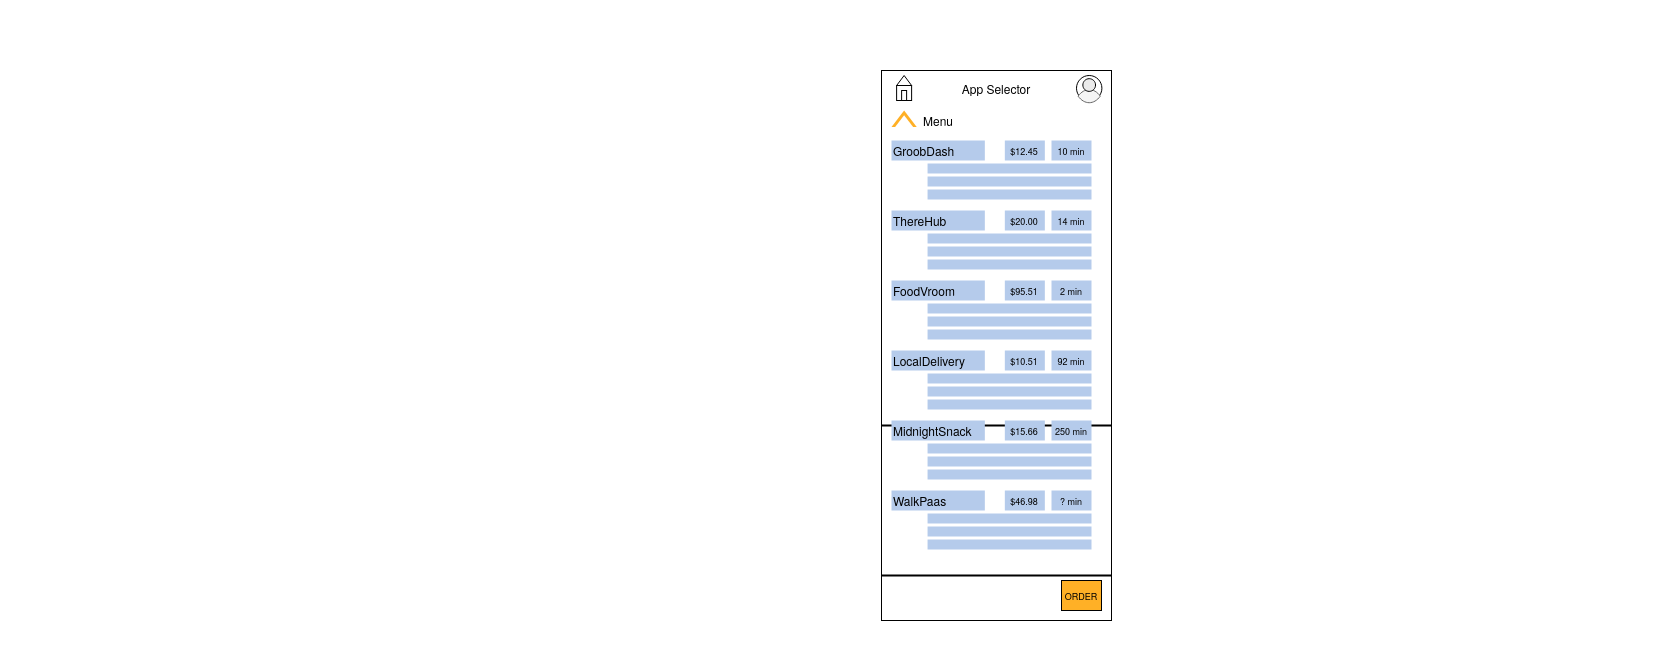

The diagram above was exported from draw.io. Its source (the exported page's mxGraphModel, read from the mxfile embedded in the PNG):
<mxGraphModel dx="1586" dy="908" grid="1" gridSize="10" guides="1" tooltips="1" connect="0" arrows="0" fold="1" page="1" pageScale="1" pageWidth="900" pageHeight="1600" math="0" shadow="0">
  <root>
    <mxCell id="0" />
    <mxCell id="1" parent="0" />
    <mxCell id="2" value="" style="rounded=0;whiteSpace=wrap;html=1;" vertex="1" parent="1">
      <mxGeometry x="970" y="90" width="230" height="550" as="geometry" />
    </mxCell>
    <mxCell id="3" value="" style="line;strokeWidth=2;html=1;" vertex="1" parent="1">
      <mxGeometry x="970" y="440" width="230" height="10" as="geometry" />
    </mxCell>
    <mxCell id="4" value="" style="group;aspect=fixed;" vertex="1" connectable="0" parent="1">
      <mxGeometry x="1165" y="95" width="25.41" height="29.38" as="geometry" />
    </mxCell>
    <mxCell id="5" value="" style="ellipse;whiteSpace=wrap;html=1;aspect=fixed;strokeColor=default;fillColor=#FFFFFF;" vertex="1" parent="4">
      <mxGeometry width="25.40742901015969" height="25.40742901015969" as="geometry" />
    </mxCell>
    <mxCell id="6" value="" style="whiteSpace=wrap;html=1;shape=mxgraph.basic.pointed_oval;strokeColor=#666666;fillColor=#f5f5f5;rotation=90;fontColor=#333333;" vertex="1" parent="4">
      <mxGeometry x="3.9703125" y="9.528648648648646" width="17.469375" height="22.23351351351351" as="geometry" />
    </mxCell>
    <mxCell id="7" value="" style="ellipse;whiteSpace=wrap;html=1;aspect=fixed;strokeColor=default;fillColor=#EBEBEB;" vertex="1" parent="4">
      <mxGeometry x="6.3525" y="3.1762162162162157" width="12.703714505079844" height="12.703714505079844" as="geometry" />
    </mxCell>
    <mxCell id="8" value="ORDER" style="rounded=0;whiteSpace=wrap;html=1;fontSize=9;strokeColor=default;fillColor=#FFB026;align=center;verticalAlign=middle;" vertex="1" parent="1">
      <mxGeometry x="1150" y="600" width="40" height="30" as="geometry" />
    </mxCell>
    <mxCell id="9" value="" style="group;aspect=fixed;fillColor=default;" vertex="1" connectable="0" parent="1">
      <mxGeometry x="980" y="130" width="25.23" height="20.000000000000004" as="geometry" />
    </mxCell>
    <mxCell id="10" value="" style="verticalLabelPosition=bottom;verticalAlign=top;html=1;shape=mxgraph.basic.acute_triangle;dx=0.5;strokeColor=none;fillColor=#FFB026;" vertex="1" parent="9">
      <mxGeometry width="25.230000000000004" height="16.56" as="geometry" />
    </mxCell>
    <mxCell id="11" value="" style="verticalLabelPosition=bottom;verticalAlign=top;html=1;shape=mxgraph.basic.acute_triangle;dx=0.5;strokeColor=none;fillColor=#FFFFFF;" vertex="1" parent="9">
      <mxGeometry x="3.605367000000001" y="4.731428571428578" width="18.021789000000005" height="11.828571428571426" as="geometry" />
    </mxCell>
    <mxCell id="12" value="" style="group;aspect=fixed;" vertex="1" connectable="0" parent="1">
      <mxGeometry x="985.11" y="95" width="15" height="25" as="geometry" />
    </mxCell>
    <mxCell id="13" value="" style="rounded=0;whiteSpace=wrap;html=1;fontSize=9;strokeColor=default;fillColor=#FFFFFF;align=center;verticalAlign=middle;container=0;" vertex="1" parent="12">
      <mxGeometry y="10" width="15" height="15" as="geometry" />
    </mxCell>
    <mxCell id="14" value="" style="rounded=0;whiteSpace=wrap;html=1;fontSize=9;strokeColor=default;fillColor=#FFFFFF;align=center;verticalAlign=middle;container=0;" vertex="1" parent="12">
      <mxGeometry x="5" y="15" width="5" height="10" as="geometry" />
    </mxCell>
    <mxCell id="15" value="" style="triangle;whiteSpace=wrap;html=1;fontSize=9;strokeColor=default;fillColor=#FFFFFF;align=center;verticalAlign=middle;rotation=-90;container=0;" vertex="1" parent="12">
      <mxGeometry x="2.5" y="-2.5" width="10" height="15" as="geometry" />
    </mxCell>
    <mxCell id="16" value="&lt;div align=&quot;center&quot;&gt;&lt;font style=&quot;font-size: 12px&quot;&gt;App Selector&lt;/font&gt;&lt;/div&gt;" style="rounded=0;whiteSpace=wrap;html=1;fontSize=9;strokeColor=none;fillColor=#FFFFFF;align=center;verticalAlign=middle;" vertex="1" parent="1">
      <mxGeometry x="1020.41" y="97.28" width="129.59" height="20.44" as="geometry" />
    </mxCell>
    <mxCell id="17" value="&lt;font style=&quot;font-size: 12px&quot;&gt;Menu&lt;/font&gt;" style="rounded=0;whiteSpace=wrap;html=1;fontSize=9;strokeColor=none;fillColor=#FFFFFF;align=left;verticalAlign=middle;" vertex="1" parent="1">
      <mxGeometry x="1010" y="129.56" width="170" height="20.44" as="geometry" />
    </mxCell>
    <mxCell id="18" value="" style="group" vertex="1" connectable="0" parent="1">
      <mxGeometry x="980" y="160" width="200" height="59" as="geometry" />
    </mxCell>
    <mxCell id="19" value="" style="rounded=0;whiteSpace=wrap;html=1;dashed=1;strokeColor=none;fillColor=#B5CBEB;" vertex="1" parent="18">
      <mxGeometry x="36.059999999999945" y="49" width="163.94" height="10" as="geometry" />
    </mxCell>
    <mxCell id="20" value="" style="group" vertex="1" connectable="0" parent="18">
      <mxGeometry width="200" height="46" as="geometry" />
    </mxCell>
    <mxCell id="21" value="" style="rounded=0;whiteSpace=wrap;html=1;dashed=1;strokeColor=none;fillColor=#B5CBEB;" vertex="1" parent="20">
      <mxGeometry x="36.06" y="23" width="163.94" height="10" as="geometry" />
    </mxCell>
    <mxCell id="22" value="" style="rounded=0;whiteSpace=wrap;html=1;dashed=1;strokeColor=none;fillColor=#B5CBEB;" vertex="1" parent="20">
      <mxGeometry x="36.059999999999945" y="36" width="163.94" height="10" as="geometry" />
    </mxCell>
    <mxCell id="23" value="GroobDash" style="rounded=0;whiteSpace=wrap;html=1;strokeColor=none;fillColor=#B5CBEB;align=left;" vertex="1" parent="20">
      <mxGeometry width="93.33333333333333" height="20" as="geometry" />
    </mxCell>
    <mxCell id="24" value="&lt;div style=&quot;font-size: 9px&quot; align=&quot;center&quot;&gt;&lt;font style=&quot;font-size: 9px&quot;&gt;$12.45&lt;br&gt;&lt;/font&gt;&lt;/div&gt;" style="rounded=0;whiteSpace=wrap;html=1;strokeColor=none;fillColor=#B5CBEB;align=center;" vertex="1" parent="20">
      <mxGeometry x="113.33333333333333" width="40" height="20" as="geometry" />
    </mxCell>
    <mxCell id="25" value="&lt;font style=&quot;font-size: 9px;&quot;&gt;10 min&lt;/font&gt;" style="rounded=0;whiteSpace=wrap;html=1;strokeColor=none;fillColor=#B5CBEB;align=center;verticalAlign=middle;fontSize=9;" vertex="1" parent="20">
      <mxGeometry x="160" width="40" height="20" as="geometry" />
    </mxCell>
    <mxCell id="26" value="" style="group" vertex="1" connectable="0" parent="1">
      <mxGeometry x="980" y="230" width="200" height="59" as="geometry" />
    </mxCell>
    <mxCell id="27" value="" style="rounded=0;whiteSpace=wrap;html=1;dashed=1;strokeColor=none;fillColor=#B5CBEB;" vertex="1" parent="26">
      <mxGeometry x="36.059999999999945" y="49" width="163.94" height="10" as="geometry" />
    </mxCell>
    <mxCell id="28" value="" style="group" vertex="1" connectable="0" parent="26">
      <mxGeometry width="200" height="46" as="geometry" />
    </mxCell>
    <mxCell id="29" value="" style="rounded=0;whiteSpace=wrap;html=1;dashed=1;strokeColor=none;fillColor=#B5CBEB;" vertex="1" parent="28">
      <mxGeometry x="36.06" y="23" width="163.94" height="10" as="geometry" />
    </mxCell>
    <mxCell id="30" value="" style="rounded=0;whiteSpace=wrap;html=1;dashed=1;strokeColor=none;fillColor=#B5CBEB;" vertex="1" parent="28">
      <mxGeometry x="36.059999999999945" y="36" width="163.94" height="10" as="geometry" />
    </mxCell>
    <mxCell id="31" value="ThereHub" style="rounded=0;whiteSpace=wrap;html=1;strokeColor=none;fillColor=#B5CBEB;align=left;" vertex="1" parent="28">
      <mxGeometry width="93.33333333333333" height="20" as="geometry" />
    </mxCell>
    <mxCell id="32" value="&lt;div style=&quot;font-size: 9px&quot; align=&quot;center&quot;&gt;&lt;font style=&quot;font-size: 9px&quot;&gt;$20.00&lt;br&gt;&lt;/font&gt;&lt;/div&gt;" style="rounded=0;whiteSpace=wrap;html=1;strokeColor=none;fillColor=#B5CBEB;align=center;" vertex="1" parent="28">
      <mxGeometry x="113.33333333333333" width="40" height="20" as="geometry" />
    </mxCell>
    <mxCell id="33" value="&lt;font style=&quot;font-size: 9px&quot;&gt;14 min&lt;/font&gt;" style="rounded=0;whiteSpace=wrap;html=1;strokeColor=none;fillColor=#B5CBEB;align=center;verticalAlign=middle;fontSize=9;" vertex="1" parent="28">
      <mxGeometry x="160" width="40" height="20" as="geometry" />
    </mxCell>
    <mxCell id="34" value="" style="group" vertex="1" connectable="0" parent="1">
      <mxGeometry x="980" y="300" width="200" height="59" as="geometry" />
    </mxCell>
    <mxCell id="35" value="" style="rounded=0;whiteSpace=wrap;html=1;dashed=1;strokeColor=none;fillColor=#B5CBEB;" vertex="1" parent="34">
      <mxGeometry x="36.059999999999945" y="49" width="163.94" height="10" as="geometry" />
    </mxCell>
    <mxCell id="36" value="" style="group" vertex="1" connectable="0" parent="34">
      <mxGeometry width="200" height="46" as="geometry" />
    </mxCell>
    <mxCell id="37" value="" style="rounded=0;whiteSpace=wrap;html=1;dashed=1;strokeColor=none;fillColor=#B5CBEB;" vertex="1" parent="36">
      <mxGeometry x="36.06" y="23" width="163.94" height="10" as="geometry" />
    </mxCell>
    <mxCell id="38" value="" style="rounded=0;whiteSpace=wrap;html=1;dashed=1;strokeColor=none;fillColor=#B5CBEB;" vertex="1" parent="36">
      <mxGeometry x="36.059999999999945" y="36" width="163.94" height="10" as="geometry" />
    </mxCell>
    <mxCell id="39" value="FoodVroom" style="rounded=0;whiteSpace=wrap;html=1;strokeColor=none;fillColor=#B5CBEB;align=left;" vertex="1" parent="36">
      <mxGeometry width="93.33333333333333" height="20" as="geometry" />
    </mxCell>
    <mxCell id="40" value="&lt;div style=&quot;font-size: 9px&quot; align=&quot;center&quot;&gt;&lt;font style=&quot;font-size: 9px&quot;&gt;$95.51&lt;br&gt;&lt;/font&gt;&lt;/div&gt;" style="rounded=0;whiteSpace=wrap;html=1;strokeColor=none;fillColor=#B5CBEB;align=center;" vertex="1" parent="36">
      <mxGeometry x="113.33333333333333" width="40" height="20" as="geometry" />
    </mxCell>
    <mxCell id="41" value="&lt;font style=&quot;font-size: 9px&quot;&gt;2 min&lt;/font&gt;" style="rounded=0;whiteSpace=wrap;html=1;strokeColor=none;fillColor=#B5CBEB;align=center;verticalAlign=middle;fontSize=9;" vertex="1" parent="36">
      <mxGeometry x="160" width="40" height="20" as="geometry" />
    </mxCell>
    <mxCell id="42" value="" style="line;strokeWidth=2;html=1;" vertex="1" parent="1">
      <mxGeometry x="970.2" y="590" width="230" height="10" as="geometry" />
    </mxCell>
    <mxCell id="43" value="" style="group" vertex="1" connectable="0" parent="1">
      <mxGeometry x="980" y="370" width="200" height="59" as="geometry" />
    </mxCell>
    <mxCell id="44" value="" style="rounded=0;whiteSpace=wrap;html=1;dashed=1;strokeColor=none;fillColor=#B5CBEB;" vertex="1" parent="43">
      <mxGeometry x="36.059999999999945" y="49" width="163.94" height="10" as="geometry" />
    </mxCell>
    <mxCell id="45" value="" style="group" vertex="1" connectable="0" parent="43">
      <mxGeometry width="200" height="46" as="geometry" />
    </mxCell>
    <mxCell id="46" value="" style="rounded=0;whiteSpace=wrap;html=1;dashed=1;strokeColor=none;fillColor=#B5CBEB;" vertex="1" parent="45">
      <mxGeometry x="36.06" y="23" width="163.94" height="10" as="geometry" />
    </mxCell>
    <mxCell id="47" value="" style="rounded=0;whiteSpace=wrap;html=1;dashed=1;strokeColor=none;fillColor=#B5CBEB;" vertex="1" parent="45">
      <mxGeometry x="36.059999999999945" y="36" width="163.94" height="10" as="geometry" />
    </mxCell>
    <mxCell id="48" value="LocalDelivery" style="rounded=0;whiteSpace=wrap;html=1;strokeColor=none;fillColor=#B5CBEB;align=left;" vertex="1" parent="45">
      <mxGeometry width="93.33333333333333" height="20" as="geometry" />
    </mxCell>
    <mxCell id="49" value="&lt;div style=&quot;font-size: 9px&quot; align=&quot;center&quot;&gt;&lt;font style=&quot;font-size: 9px&quot;&gt;$10.51&lt;br&gt;&lt;/font&gt;&lt;/div&gt;" style="rounded=0;whiteSpace=wrap;html=1;strokeColor=none;fillColor=#B5CBEB;align=center;" vertex="1" parent="45">
      <mxGeometry x="113.33333333333333" width="40" height="20" as="geometry" />
    </mxCell>
    <mxCell id="50" value="9&lt;font style=&quot;font-size: 9px&quot;&gt;2 min&lt;/font&gt;" style="rounded=0;whiteSpace=wrap;html=1;strokeColor=none;fillColor=#B5CBEB;align=center;verticalAlign=middle;fontSize=9;" vertex="1" parent="45">
      <mxGeometry x="160" width="40" height="20" as="geometry" />
    </mxCell>
    <mxCell id="51" value="" style="group" vertex="1" connectable="0" parent="1">
      <mxGeometry x="980" y="440" width="200" height="59" as="geometry" />
    </mxCell>
    <mxCell id="52" value="" style="rounded=0;whiteSpace=wrap;html=1;dashed=1;strokeColor=none;fillColor=#B5CBEB;" vertex="1" parent="51">
      <mxGeometry x="36.059999999999945" y="49" width="163.94" height="10" as="geometry" />
    </mxCell>
    <mxCell id="53" value="" style="group" vertex="1" connectable="0" parent="51">
      <mxGeometry width="200" height="46" as="geometry" />
    </mxCell>
    <mxCell id="54" value="" style="rounded=0;whiteSpace=wrap;html=1;dashed=1;strokeColor=none;fillColor=#B5CBEB;" vertex="1" parent="53">
      <mxGeometry x="36.06" y="23" width="163.94" height="10" as="geometry" />
    </mxCell>
    <mxCell id="55" value="" style="rounded=0;whiteSpace=wrap;html=1;dashed=1;strokeColor=none;fillColor=#B5CBEB;" vertex="1" parent="53">
      <mxGeometry x="36.059999999999945" y="36" width="163.94" height="10" as="geometry" />
    </mxCell>
    <mxCell id="56" value="MidnightSnack" style="rounded=0;whiteSpace=wrap;html=1;strokeColor=none;fillColor=#B5CBEB;align=left;" vertex="1" parent="53">
      <mxGeometry width="93.33333333333333" height="20" as="geometry" />
    </mxCell>
    <mxCell id="57" value="&lt;div style=&quot;font-size: 9px&quot; align=&quot;center&quot;&gt;&lt;font style=&quot;font-size: 9px&quot;&gt;$15.66&lt;br&gt;&lt;/font&gt;&lt;/div&gt;" style="rounded=0;whiteSpace=wrap;html=1;strokeColor=none;fillColor=#B5CBEB;align=center;" vertex="1" parent="53">
      <mxGeometry x="113.33333333333333" width="40" height="20" as="geometry" />
    </mxCell>
    <mxCell id="58" value="&lt;font style=&quot;font-size: 9px&quot;&gt;250 min&lt;/font&gt;" style="rounded=0;whiteSpace=wrap;html=1;strokeColor=none;fillColor=#B5CBEB;align=center;verticalAlign=middle;fontSize=9;" vertex="1" parent="53">
      <mxGeometry x="160" width="40" height="20" as="geometry" />
    </mxCell>
    <mxCell id="59" value="" style="group" vertex="1" connectable="0" parent="1">
      <mxGeometry x="980" y="510" width="200" height="59" as="geometry" />
    </mxCell>
    <mxCell id="60" value="" style="rounded=0;whiteSpace=wrap;html=1;dashed=1;strokeColor=none;fillColor=#B5CBEB;" vertex="1" parent="59">
      <mxGeometry x="36.059999999999945" y="49" width="163.94" height="10" as="geometry" />
    </mxCell>
    <mxCell id="61" value="" style="group" vertex="1" connectable="0" parent="59">
      <mxGeometry width="200" height="46" as="geometry" />
    </mxCell>
    <mxCell id="62" value="" style="rounded=0;whiteSpace=wrap;html=1;dashed=1;strokeColor=none;fillColor=#B5CBEB;" vertex="1" parent="61">
      <mxGeometry x="36.06" y="23" width="163.94" height="10" as="geometry" />
    </mxCell>
    <mxCell id="63" value="" style="rounded=0;whiteSpace=wrap;html=1;dashed=1;strokeColor=none;fillColor=#B5CBEB;" vertex="1" parent="61">
      <mxGeometry x="36.059999999999945" y="36" width="163.94" height="10" as="geometry" />
    </mxCell>
    <mxCell id="64" value="WalkPaas" style="rounded=0;whiteSpace=wrap;html=1;strokeColor=none;fillColor=#B5CBEB;align=left;" vertex="1" parent="61">
      <mxGeometry width="93.33333333333333" height="20" as="geometry" />
    </mxCell>
    <mxCell id="65" value="&lt;div style=&quot;font-size: 9px&quot; align=&quot;center&quot;&gt;&lt;font style=&quot;font-size: 9px&quot;&gt;$46.98&lt;/font&gt;&lt;/div&gt;" style="rounded=0;whiteSpace=wrap;html=1;strokeColor=none;fillColor=#B5CBEB;align=center;" vertex="1" parent="61">
      <mxGeometry x="113.33333333333333" width="40" height="20" as="geometry" />
    </mxCell>
    <mxCell id="66" value="&lt;font style=&quot;font-size: 9px&quot;&gt;? min&lt;/font&gt;" style="rounded=0;whiteSpace=wrap;html=1;strokeColor=none;fillColor=#B5CBEB;align=center;verticalAlign=middle;fontSize=9;" vertex="1" parent="61">
      <mxGeometry x="160" width="40" height="20" as="geometry" />
    </mxCell>
  </root>
</mxGraphModel>